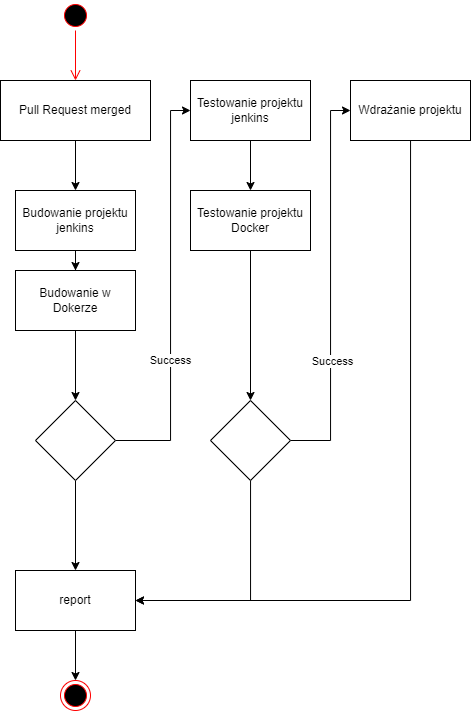

The diagram above was exported from draw.io. Its source (the exported page's mxGraphModel, read from the mxfile embedded in the PNG):
<mxGraphModel dx="1497" dy="802" grid="1" gridSize="10" guides="1" tooltips="1" connect="1" arrows="1" fold="1" page="1" pageScale="1" pageWidth="827" pageHeight="1169" math="0" shadow="0">
  <root>
    <mxCell id="0" />
    <mxCell id="1" parent="0" />
    <mxCell id="ED01N0tq6I2AMNfNW4sg-1" value="" style="ellipse;html=1;shape=startState;fillColor=#000000;strokeColor=#ff0000;" vertex="1" parent="1">
      <mxGeometry x="150" y="40" width="30" height="30" as="geometry" />
    </mxCell>
    <mxCell id="ED01N0tq6I2AMNfNW4sg-2" value="" style="edgeStyle=orthogonalEdgeStyle;html=1;verticalAlign=bottom;endArrow=open;endSize=8;strokeColor=#ff0000;rounded=0;entryX=0.5;entryY=0;entryDx=0;entryDy=0;" edge="1" source="ED01N0tq6I2AMNfNW4sg-1" parent="1" target="ED01N0tq6I2AMNfNW4sg-4">
      <mxGeometry relative="1" as="geometry">
        <mxPoint x="169" y="140" as="targetPoint" />
        <Array as="points" />
      </mxGeometry>
    </mxCell>
    <mxCell id="ED01N0tq6I2AMNfNW4sg-3" value="" style="ellipse;html=1;shape=endState;fillColor=#000000;strokeColor=#ff0000;" vertex="1" parent="1">
      <mxGeometry x="150" y="720" width="30" height="30" as="geometry" />
    </mxCell>
    <mxCell id="ED01N0tq6I2AMNfNW4sg-7" value="" style="edgeStyle=orthogonalEdgeStyle;rounded=0;orthogonalLoop=1;jettySize=auto;html=1;" edge="1" parent="1" source="ED01N0tq6I2AMNfNW4sg-4" target="ED01N0tq6I2AMNfNW4sg-6">
      <mxGeometry relative="1" as="geometry" />
    </mxCell>
    <mxCell id="ED01N0tq6I2AMNfNW4sg-4" value="Pull Request merged" style="rounded=0;whiteSpace=wrap;html=1;" vertex="1" parent="1">
      <mxGeometry x="90" y="120" width="150" height="60" as="geometry" />
    </mxCell>
    <mxCell id="ED01N0tq6I2AMNfNW4sg-9" value="" style="edgeStyle=orthogonalEdgeStyle;rounded=0;orthogonalLoop=1;jettySize=auto;html=1;" edge="1" parent="1" source="ED01N0tq6I2AMNfNW4sg-6" target="ED01N0tq6I2AMNfNW4sg-8">
      <mxGeometry relative="1" as="geometry" />
    </mxCell>
    <mxCell id="ED01N0tq6I2AMNfNW4sg-6" value="Budowanie projektu&lt;br&gt;jenkins" style="whiteSpace=wrap;html=1;rounded=0;" vertex="1" parent="1">
      <mxGeometry x="105" y="230" width="120" height="60" as="geometry" />
    </mxCell>
    <mxCell id="ED01N0tq6I2AMNfNW4sg-13" value="" style="edgeStyle=orthogonalEdgeStyle;rounded=0;orthogonalLoop=1;jettySize=auto;html=1;" edge="1" parent="1" source="ED01N0tq6I2AMNfNW4sg-8" target="ED01N0tq6I2AMNfNW4sg-12">
      <mxGeometry relative="1" as="geometry">
        <Array as="points">
          <mxPoint x="165" y="440" />
        </Array>
      </mxGeometry>
    </mxCell>
    <mxCell id="ED01N0tq6I2AMNfNW4sg-8" value="Budowanie w Dokerze" style="whiteSpace=wrap;html=1;rounded=0;" vertex="1" parent="1">
      <mxGeometry x="105" y="310" width="120" height="60" as="geometry" />
    </mxCell>
    <mxCell id="ED01N0tq6I2AMNfNW4sg-20" value="" style="edgeStyle=orthogonalEdgeStyle;rounded=0;orthogonalLoop=1;jettySize=auto;html=1;" edge="1" parent="1" source="ED01N0tq6I2AMNfNW4sg-12" target="ED01N0tq6I2AMNfNW4sg-19">
      <mxGeometry relative="1" as="geometry">
        <Array as="points">
          <mxPoint x="260" y="480" />
          <mxPoint x="260" y="150" />
        </Array>
      </mxGeometry>
    </mxCell>
    <mxCell id="ED01N0tq6I2AMNfNW4sg-31" value="Success" style="edgeLabel;html=1;align=center;verticalAlign=middle;resizable=0;points=[];" vertex="1" connectable="0" parent="ED01N0tq6I2AMNfNW4sg-20">
      <mxGeometry x="-0.363" y="1" relative="1" as="geometry">
        <mxPoint y="-6" as="offset" />
      </mxGeometry>
    </mxCell>
    <mxCell id="ED01N0tq6I2AMNfNW4sg-43" value="" style="edgeStyle=orthogonalEdgeStyle;rounded=0;orthogonalLoop=1;jettySize=auto;html=1;" edge="1" parent="1" source="ED01N0tq6I2AMNfNW4sg-12" target="ED01N0tq6I2AMNfNW4sg-42">
      <mxGeometry relative="1" as="geometry" />
    </mxCell>
    <mxCell id="ED01N0tq6I2AMNfNW4sg-12" value="" style="rhombus;whiteSpace=wrap;html=1;rounded=0;" vertex="1" parent="1">
      <mxGeometry x="125" y="440" width="80" height="80" as="geometry" />
    </mxCell>
    <mxCell id="ED01N0tq6I2AMNfNW4sg-22" value="" style="edgeStyle=orthogonalEdgeStyle;rounded=0;orthogonalLoop=1;jettySize=auto;html=1;" edge="1" parent="1" source="ED01N0tq6I2AMNfNW4sg-19" target="ED01N0tq6I2AMNfNW4sg-21">
      <mxGeometry relative="1" as="geometry" />
    </mxCell>
    <mxCell id="ED01N0tq6I2AMNfNW4sg-19" value="Testowanie projektu&lt;br&gt;jenkins" style="whiteSpace=wrap;html=1;rounded=0;" vertex="1" parent="1">
      <mxGeometry x="280" y="120" width="120" height="60" as="geometry" />
    </mxCell>
    <mxCell id="ED01N0tq6I2AMNfNW4sg-26" value="" style="edgeStyle=orthogonalEdgeStyle;rounded=0;orthogonalLoop=1;jettySize=auto;html=1;" edge="1" parent="1" source="ED01N0tq6I2AMNfNW4sg-21" target="ED01N0tq6I2AMNfNW4sg-25">
      <mxGeometry relative="1" as="geometry" />
    </mxCell>
    <mxCell id="ED01N0tq6I2AMNfNW4sg-21" value="Testowanie projektu&lt;br&gt;Docker" style="whiteSpace=wrap;html=1;rounded=0;" vertex="1" parent="1">
      <mxGeometry x="280" y="230" width="120" height="60" as="geometry" />
    </mxCell>
    <mxCell id="ED01N0tq6I2AMNfNW4sg-33" value="" style="edgeStyle=orthogonalEdgeStyle;rounded=0;orthogonalLoop=1;jettySize=auto;html=1;" edge="1" parent="1" source="ED01N0tq6I2AMNfNW4sg-25" target="ED01N0tq6I2AMNfNW4sg-32">
      <mxGeometry relative="1" as="geometry">
        <Array as="points">
          <mxPoint x="420" y="480" />
          <mxPoint x="420" y="150" />
        </Array>
      </mxGeometry>
    </mxCell>
    <mxCell id="ED01N0tq6I2AMNfNW4sg-34" value="Success" style="edgeLabel;html=1;align=center;verticalAlign=middle;resizable=0;points=[];" vertex="1" connectable="0" parent="ED01N0tq6I2AMNfNW4sg-33">
      <mxGeometry x="-0.0333" y="-1" relative="1" as="geometry">
        <mxPoint y="69" as="offset" />
      </mxGeometry>
    </mxCell>
    <mxCell id="ED01N0tq6I2AMNfNW4sg-47" value="" style="edgeStyle=orthogonalEdgeStyle;rounded=0;orthogonalLoop=1;jettySize=auto;html=1;entryX=1;entryY=0.5;entryDx=0;entryDy=0;" edge="1" parent="1" source="ED01N0tq6I2AMNfNW4sg-25" target="ED01N0tq6I2AMNfNW4sg-42">
      <mxGeometry relative="1" as="geometry">
        <mxPoint x="340" y="600" as="targetPoint" />
        <Array as="points">
          <mxPoint x="340" y="640" />
        </Array>
      </mxGeometry>
    </mxCell>
    <mxCell id="ED01N0tq6I2AMNfNW4sg-25" value="" style="rhombus;whiteSpace=wrap;html=1;rounded=0;" vertex="1" parent="1">
      <mxGeometry x="300" y="440" width="80" height="80" as="geometry" />
    </mxCell>
    <mxCell id="ED01N0tq6I2AMNfNW4sg-38" value="" style="edgeStyle=orthogonalEdgeStyle;rounded=0;orthogonalLoop=1;jettySize=auto;html=1;entryX=1;entryY=0.5;entryDx=0;entryDy=0;" edge="1" parent="1" source="ED01N0tq6I2AMNfNW4sg-32" target="ED01N0tq6I2AMNfNW4sg-42">
      <mxGeometry relative="1" as="geometry">
        <mxPoint x="180" y="845" as="targetPoint" />
        <Array as="points">
          <mxPoint x="500" y="640" />
        </Array>
      </mxGeometry>
    </mxCell>
    <mxCell id="ED01N0tq6I2AMNfNW4sg-32" value="Wdrażanie projektu" style="whiteSpace=wrap;html=1;rounded=0;" vertex="1" parent="1">
      <mxGeometry x="440" y="120" width="120" height="60" as="geometry" />
    </mxCell>
    <mxCell id="ED01N0tq6I2AMNfNW4sg-45" value="" style="edgeStyle=orthogonalEdgeStyle;rounded=0;orthogonalLoop=1;jettySize=auto;html=1;entryX=0.5;entryY=0;entryDx=0;entryDy=0;" edge="1" parent="1" source="ED01N0tq6I2AMNfNW4sg-42" target="ED01N0tq6I2AMNfNW4sg-3">
      <mxGeometry relative="1" as="geometry">
        <mxPoint x="165" y="750" as="targetPoint" />
      </mxGeometry>
    </mxCell>
    <mxCell id="ED01N0tq6I2AMNfNW4sg-42" value="report" style="rounded=0;whiteSpace=wrap;html=1;" vertex="1" parent="1">
      <mxGeometry x="105" y="610" width="120" height="60" as="geometry" />
    </mxCell>
  </root>
</mxGraphModel>